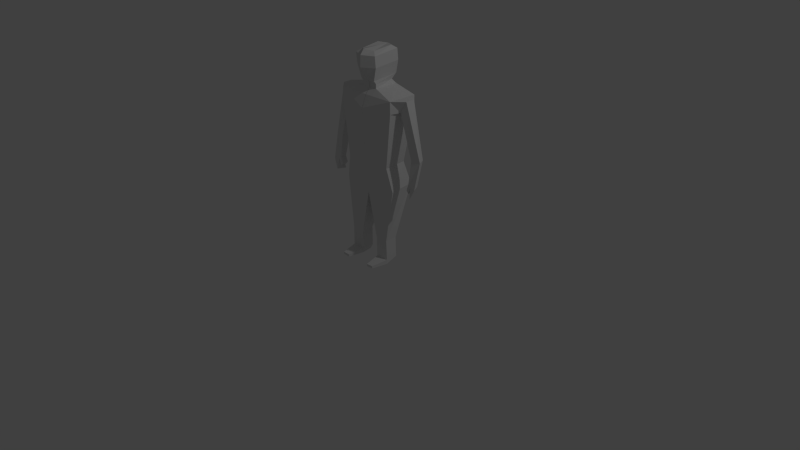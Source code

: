 # Source: person.blend  (saved by Blender 2.65.0; exported with 4.5.12 LTS)
import bpy
from mathutils import Matrix  # noqa: F401  (used for matrix-valued properties, if any)

bpy.ops.wm.read_factory_settings(use_empty=True)
scene = bpy.context.scene
scene.name = 'Scene'

# ---- collections
col_collection_1 = bpy.data.collections.new('Collection 1'); scene.collection.children.link(col_collection_1)

# ---- materials (node trees are filled in below, after node groups)
mat_material = bpy.data.materials.new('Material')
mat_material.alpha_threshold = 0.0
mat_material.use_transparent_shadow = False
mat_material.roughness = 0.5
mat_material.line_color = (0.0, 0.0, 0.0, 1.0)

# ---- material node trees

# ---- world
world_world = bpy.data.worlds.new('World'); scene.world = world_world
world_world.color = (0.05088, 0.05088, 0.05088)
world_world.use_sun_shadow = False
world_world.sun_shadow_jitter_overblur = 0.0
world_world.cycles.sampling_method = 'MANUAL'
world_world.cycles.sample_map_resolution = 256

# ---- cameras
cam_camera = bpy.data.cameras.new('Camera')
cam_camera.clip_end = 100.0
cam_camera.lens = 35.0
cam_camera.sensor_width = 32.0
cam_camera.sensor_height = 18.0
cam_camera.ortho_scale = 7.314
cam_camera.dof.focus_distance = 0.0
cam_camera.dof.aperture_fstop = 128.0

# ---- lights
light_lamp = bpy.data.lights.new('Lamp', 'POINT')
light_lamp.transmission_factor = 0.0
light_lamp.cutoff_distance = 30.0
light_lamp.energy = 100.0
light_lamp.shadow_buffer_clip_start = 1.001
light_lamp.shadow_soft_size = 0.1
light_lamp.shadow_maximum_resolution = 0.006
light_lamp.use_absolute_resolution = True
light_lamp.cycles.use_multiple_importance_sampling = False

# ---- meshes
me_cube = bpy.data.meshes.new('Cube')
me_cube.from_pydata([(-0.351, 0.06972, 1.003), (-0.4034, 0.4278, 0.9946), (0.001908, 0.4566, 0.9008), (0.001908, 0.06972, 0.9008), (-0.2999, 0.1405, 1.296), (-0.3326, 0.4566, 1.296), (0.001908, 0.5217, 1.909), (0.001908, 0.1389, 1.374), (-0.3051, 0.2975, 0.3168), (-0.3051, 0.4566, 0.3168), (-0.13, 0.4566, 0.3134), (-0.13, 0.2975, 0.3134), (-0.3103, 0.2975, 0.05349), (-0.3103, 0.4566, 0.05349), (-0.1351, 0.4566, 0.05004), (-0.1351, 0.2975, 0.05004), (-0.4157, 0.06683, 1.992), (-0.4157, 0.4566, 1.992), (0.001908, 0.5217, 1.992), (0.001908, 0.1255, 1.992), (-0.301, 0.1405, 1.239), (-0.2929, 0.3125, -0.003637), (-0.3114, 0.4566, -0.003637), (-0.1363, 0.4566, -0.007088), (-0.1607, 0.3125, -0.007088), (-0.2703, 0.6703, 0.02786), (-0.1729, 0.6703, 0.02441), (-0.2714, 0.6703, -0.003637), (-0.1741, 0.6703, -0.007088), (-0.4157, 0.06683, 2.147), (-0.4157, 0.4566, 2.147), (0.001908, 0.4566, 2.147), (0.001908, 0.08917, 2.147), (-0.4481, 0.2033, 1.992), (-0.4547, 0.3249, 1.992), (-0.5508, 0.2033, 2.147), (-0.5508, 0.3249, 2.147), (-0.6246, 0.2033, 1.438), (-0.6246, 0.3249, 1.438), (-0.6955, 0.2033, 1.441), (-0.7465, 0.3025, 1.44), (-0.6187, 0.289, 1.154), (-0.6187, 0.369, 1.154), (-0.6785, 0.2821, 1.114), (-0.7295, 0.3812, 1.113), (-0.651, 0.296, 1.118), (-0.651, 0.3761, 1.118), (-0.6166, 0.2995, 0.986), (-0.6676, 0.3986, 0.9857), (-0.5885, 0.289, 1.073), (-0.5885, 0.369, 1.073), (-0.6208, 0.296, 1.036), (-0.6208, 0.3761, 1.036), (-0.1231, 0.0859, 2.23), (-0.1084, 0.3915, 2.221), (0.001908, 0.3915, 2.221), (-0.001014, 0.1138, 2.201), (-0.0873, 0.12, 2.278), (-0.1084, 0.3915, 2.278), (0.001908, 0.3915, 2.278), (0.001867, 0.07136, 2.278), (-0.1084, 0.06683, 2.349), (-0.1084, 0.4199, 2.316), (0.001908, 0.4199, 2.316), (0.0002771, 0.02021, 2.349), (-0.1604, 0.08101, 2.516), (-0.1604, 0.434, 2.483), (0.0003436, 0.5303, 2.483), (0.001678, 0.01622, 2.487), (-0.1633, 0.09403, 2.66), (-0.1633, 0.4471, 2.627), (0.0001051, 0.5223, 2.627), (-0.005587, 0.04741, 2.66), (-0.1135, 0.1475, 2.698), (-0.0989, 0.397, 2.669), (0.0006072, 0.4716, 2.689), (0.002818, 0.09007, 2.69)], [(4, 20)], [(4, 5, 1, 0), (5, 6, 2, 1), (6, 7, 3, 2), (7, 4, 0, 3), (3, 0, 8, 11), (4, 7, 19, 16), (9, 10, 14, 13), (2, 3, 11, 10), (0, 1, 9, 8), (1, 2, 10, 9), (12, 13, 22, 21), (10, 11, 15, 14), (11, 8, 12, 15), (8, 9, 13, 12), (18, 17, 30, 31), (7, 6, 18, 19), (5, 4, 16, 17), (6, 5, 17, 18), (21, 22, 23, 24), (22, 13, 25, 27), (14, 15, 24, 23), (15, 12, 21, 24), (25, 26, 28, 27), (23, 22, 27, 28), (14, 23, 28, 26), (13, 14, 26, 25), (31, 30, 54, 55), (19, 18, 31, 32), (16, 19, 32, 29), (16, 29, 35, 33), (35, 36, 40, 39), (29, 30, 36, 35), (30, 17, 34, 36), (17, 16, 33, 34), (39, 40, 44, 43), (36, 34, 38, 40), (33, 35, 39, 37), (34, 33, 37, 38), (42, 41, 49, 50), (40, 38, 42, 44), (37, 39, 43, 41), (38, 37, 41, 42), (46, 45, 47, 48), (43, 44, 48, 47), (44, 42, 46, 48), (41, 43, 47, 45), (50, 49, 51, 52), (45, 46, 52, 51), (41, 45, 51, 49), (46, 42, 50, 52), (56, 55, 59, 60), (32, 31, 55, 56), (29, 32, 56, 53), (30, 29, 53, 54), (60, 59, 63, 64), (53, 56, 60, 57), (54, 53, 57, 58), (55, 54, 58, 59), (63, 62, 66, 67), (57, 60, 64, 61), (58, 57, 61, 62), (59, 58, 62, 63), (66, 65, 69, 70), (64, 63, 67, 68), (61, 64, 68, 65), (62, 61, 65, 66), (70, 69, 73, 74), (67, 66, 70, 71), (68, 67, 71, 72), (65, 68, 72, 69), (76, 75, 74, 73), (71, 70, 74, 75), (72, 71, 75, 76), (69, 72, 76, 73)])
me_cube.materials.append(mat_material)
me_cube.use_remesh_preserve_volume = False
me_cube.use_remesh_preserve_attributes = False
me_cube.use_mirror_vertex_groups = False
me_cube.update()

# ---- objects
ob_cube = bpy.data.objects.new('Cube', me_cube)
ob_lamp = bpy.data.objects.new('Lamp', light_lamp)
ob_camera = bpy.data.objects.new('Camera', cam_camera)

# ---- transforms, parenting, visibility, modifiers, constraints
ob_cube.location = (0.0, 0.4031, 0.003703)
ob_cube.rotation_euler = (0.0, -0.0, -3.142)
ob_cube.lock_rotations_4d = False
ob_cube.empty_display_type = 'ARROWS'
ob_cube.lineart.crease_threshold = 0.0
_m = ob_cube.modifiers.new('Mirror', 'MIRROR')
ob_lamp.location = (4.076, 1.005, 5.904)
ob_lamp.rotation_euler = (0.6503, 0.05522, 1.866)
ob_lamp.lock_rotations_4d = False
ob_lamp.empty_display_type = 'ARROWS'
ob_lamp.color = (0.0, 0.0, 0.0, 0.0)
ob_lamp.lineart.crease_threshold = 0.0
ob_camera.location = (7.481, -6.508, 5.344)
ob_camera.rotation_euler = (1.109, 0.01082, 0.8149)
ob_camera.lock_rotations_4d = False
ob_camera.empty_display_type = 'ARROWS'
ob_camera.color = (0.0, 0.0, 0.0, 0.0)
ob_camera.display_type = 'WIRE'
ob_camera.lineart.crease_threshold = 0.0

# ---- collection membership
col_collection_1.objects.link(ob_cube)
col_collection_1.objects.link(ob_lamp)
col_collection_1.objects.link(ob_camera)

# ---- scene / render settings (as saved in the file)
scene.camera = ob_camera
scene.frame_start = 1; scene.frame_end = 250; scene.frame_set(1)
scene.render.engine = 'BLENDER_EEVEE_NEXT'
scene.render.image_settings.color_mode = 'RGB'
scene.render.image_settings.compression = 90
scene.render.resolution_percentage = 50
scene.render.dither_intensity = 0.0
scene.render.bake_margin = 2
scene.render.bake_bias = 0.0
scene.cycles.use_denoising = False
scene.cycles.samples = 10
scene.cycles.sampling_pattern = 'TABULATED_SOBOL'
scene.cycles.light_sampling_threshold = 0.0
scene.cycles.use_adaptive_sampling = False
scene.cycles.use_light_tree = False
scene.cycles.blur_glossy = 0.0
scene.cycles.volume_bounces = 1
scene.cycles.pixel_filter_type = 'GAUSSIAN'
scene.cycles.sample_clamp_indirect = 0.0
scene.view_settings.view_transform = 'Standard'
bpy.context.view_layer.update()
